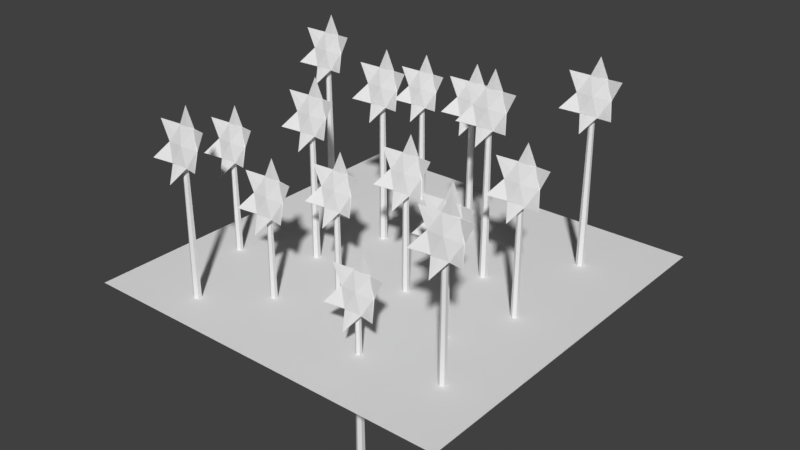 # Source: starflower_lowpoly_1.blend  (saved by Blender 2.78.0; exported with 4.5.12 LTS)
import bpy
from mathutils import Matrix  # noqa: F401  (used for matrix-valued properties, if any)

bpy.ops.wm.read_factory_settings(use_empty=True)
scene = bpy.context.scene
scene.name = 'Scene'

# ---- collections
col_collection_1 = bpy.data.collections.new('Collection 1'); scene.collection.children.link(col_collection_1)
col_collection_2 = bpy.data.collections.new('Collection 2'); scene.collection.children.link(col_collection_2)

# ---- world
world_world = bpy.data.worlds.new('World'); scene.world = world_world
world_world.color = (0.05088, 0.05088, 0.05088)
world_world.use_sun_shadow = False
world_world.sun_shadow_jitter_overblur = 0.0
world_world.cycles.sampling_method = 'MANUAL'

# ---- meshes
me_plane = bpy.data.meshes.new('Plane')
me_plane.from_pydata([(-3.333, -3.333, 0.0), (3.333, -3.333, 0.0), (-3.333, 3.333, 0.0), (3.333, 3.333, 0.0)], [], [(0, 1, 3, 2)])
_uv = me_plane.uv_layers.new(name='UVMap')
_uv.uv.foreach_set('vector', [2.146e-07, 1.0, 0.0, 2.146e-07, 1.0, 0.0, 1.0, 1.0])
me_plane.use_remesh_preserve_volume = False
me_plane.use_remesh_preserve_attributes = False
me_plane.use_mirror_vertex_groups = False
me_plane.update()
me_circle_026 = bpy.data.meshes.new('Circle.026')
me_circle_026.from_pydata([(6.739e-08, 3.935, -0.5823), (-3.408, 1.968, -0.5823), (4.114e-07, -3.935, -0.5823), (3.408, -1.968, -0.5823), (-3.408, -1.968, -0.5823), (3.408, 1.968, -0.5823), (1.406e-07, 2.4, 154.1), (-2.078, 1.2, 154.1), (-2.078, -1.2, 154.1), (3.504e-07, -2.4, 154.1), (2.078, -1.2, 154.1), (2.078, 1.2, 154.1), (-0.03498, 1.673, 159.6), (16.48, -0.5025, 160.3), (9.17, 4.385, 175.8), (-7.27, 4.389, 175.8), (-16.4, -0.4948, 160.3), (-9.086, -5.383, 144.8), (7.354, -5.386, 144.8), (11.7, -1.047, 160.4), (6.495, 2.435, 171.5), (-5.216, 2.438, 171.5), (-11.72, -1.041, 160.5), (-6.509, -4.523, 149.4), (5.202, -4.526, 149.4), (-0.111, -2.52, 161.2), (9.431, 5.051, 176.1), (16.95, 0.02417, 160.1), (-7.479, 5.055, 176.1), (-16.87, 0.03208, 160.1), (-9.347, -4.995, 144.2), (7.563, -4.999, 144.2), (9.1, 0.6939, 166.0), (12.83, 1.941, 168.0), (0.6399, 4.581, 170.8), (0.95, 5.441, 175.4), (0.8619, 5.195, 194.2), (0.6399, 2.436, 171.5), (0.95, 4.387, 175.8), (9.17, 5.439, 175.4), (16.48, 0.5511, 159.9), (-7.27, 5.443, 175.5), (-16.4, 0.5588, 160.0), (-9.086, -4.329, 144.5), (7.354, -4.333, 144.4), (6.495, 4.58, 170.8), (11.7, 1.098, 159.8), (-5.216, 4.582, 170.8), (-11.72, 1.103, 159.8), (-6.509, -2.379, 148.7), (5.202, -2.381, 148.7), (-0.03498, 1.673, 159.6), (25.39, 0.1437, 178.2), (12.83, 2.995, 167.7), (9.1, 2.839, 165.3), (-11.83, 1.947, 168.0), (-8.467, 0.698, 166.0), (-25.54, 0.1556, 178.2), (-11.83, 3.001, 167.7), (-8.467, 2.843, 165.3), (-12.74, -2.939, 152.5), (-9.114, -2.782, 154.9), (-27.42, -9.936, 146.2), (-12.74, -1.885, 152.2), (-9.114, -0.6376, 154.3), (11.92, -2.945, 152.5), (8.453, -2.786, 154.9), (23.52, -9.948, 146.2), (11.92, -1.891, 152.2), (8.453, -0.6418, 154.3), (-0.8661, -5.385, 144.8), (-0.6538, -4.525, 149.4), (-2.889, -14.99, 130.2), (-0.8661, -4.331, 144.5), (-0.6538, -2.38, 148.7)], [], [(0, 5, 11, 6), (3, 2, 9, 10), (4, 1, 7, 8), (5, 3, 10, 11), (2, 4, 8, 9), (1, 0, 6, 7), (11, 10, 12), (9, 8, 12), (7, 6, 12), (6, 11, 12), (10, 9, 12), (8, 7, 12), (70, 71, 23, 17), (55, 56, 21, 15), (33, 32, 19, 13), (65, 66, 24, 18), (60, 61, 22, 16), (38, 37, 20, 14), (20, 25, 19, 32), (19, 25, 24, 66), (23, 25, 22, 61), (21, 25, 20, 37), (24, 25, 23, 71), (22, 25, 21, 56), (14, 33, 52, 26), (39, 53, 54, 45), (15, 21, 37, 38), (28, 36, 35, 41), (15, 38, 36, 28), (41, 35, 34, 47), (57, 28, 41, 58), (72, 30, 43, 73), (36, 26, 39, 35), (62, 29, 42, 63), (67, 31, 44, 68), (52, 27, 40, 53), (70, 17, 30, 72), (55, 15, 28, 57), (33, 13, 27, 52), (65, 18, 31, 67), (60, 16, 29, 62), (38, 14, 26, 36), (73, 43, 49, 74), (58, 41, 47, 59), (53, 40, 46, 54), (68, 44, 50, 69), (63, 42, 48, 64), (35, 39, 45, 34), (45, 54, 46, 51), (46, 69, 50, 51), (49, 64, 48, 51), (47, 34, 45, 51), (50, 74, 49, 51), (48, 59, 47, 51), (26, 52, 53, 39), (14, 20, 32, 33), (42, 58, 59, 48), (16, 55, 57, 29), (29, 57, 58, 42), (16, 22, 56, 55), (43, 63, 64, 49), (17, 60, 62, 30), (30, 62, 63, 43), (17, 23, 61, 60), (40, 68, 69, 46), (13, 65, 67, 27), (27, 67, 68, 40), (13, 19, 66, 65), (44, 73, 74, 50), (18, 70, 72, 31), (31, 72, 73, 44), (18, 24, 71, 70)])
me_circle_026.use_remesh_preserve_volume = False
me_circle_026.use_remesh_preserve_attributes = False
me_circle_026.use_mirror_vertex_groups = False
me_circle_026.update()
me_circle_025 = bpy.data.meshes.new('Circle.025')
me_circle_025.from_pydata([(6.739e-08, 3.935, -0.5823), (-3.408, 1.968, -0.5823), (4.114e-07, -3.935, -0.5823), (3.408, -1.968, -0.5823), (-3.408, -1.968, -0.5823), (3.408, 1.968, -0.5823), (1.406e-07, 2.4, 154.1), (-2.078, 1.2, 154.1), (-2.078, -1.2, 154.1), (3.504e-07, -2.4, 154.1), (2.078, -1.2, 154.1), (2.078, 1.2, 154.1), (-0.03498, 1.673, 159.6), (16.48, -0.5025, 160.3), (9.17, 4.385, 175.8), (-7.27, 4.389, 175.8), (-16.4, -0.4948, 160.3), (-9.086, -5.383, 144.8), (7.354, -5.386, 144.8), (11.7, -1.047, 160.4), (6.495, 2.435, 171.5), (-5.216, 2.438, 171.5), (-11.72, -1.041, 160.5), (-6.509, -4.523, 149.4), (5.202, -4.526, 149.4), (-0.111, -2.52, 161.2), (9.431, 5.051, 176.1), (16.95, 0.02417, 160.1), (-7.479, 5.055, 176.1), (-16.87, 0.03208, 160.1), (-9.347, -4.995, 144.2), (7.563, -4.999, 144.2), (9.1, 0.6939, 166.0), (12.83, 1.941, 168.0), (0.6399, 4.581, 170.8), (0.95, 5.441, 175.4), (0.8619, 5.195, 194.2), (0.6399, 2.436, 171.5), (0.95, 4.387, 175.8), (9.17, 5.439, 175.4), (16.48, 0.5511, 159.9), (-7.27, 5.443, 175.5), (-16.4, 0.5588, 160.0), (-9.086, -4.329, 144.5), (7.354, -4.333, 144.4), (6.495, 4.58, 170.8), (11.7, 1.098, 159.8), (-5.216, 4.582, 170.8), (-11.72, 1.103, 159.8), (-6.509, -2.379, 148.7), (5.202, -2.381, 148.7), (-0.03498, 1.673, 159.6), (25.39, 0.1437, 178.2), (12.83, 2.995, 167.7), (9.1, 2.839, 165.3), (-11.83, 1.947, 168.0), (-8.467, 0.698, 166.0), (-25.54, 0.1556, 178.2), (-11.83, 3.001, 167.7), (-8.467, 2.843, 165.3), (-12.74, -2.939, 152.5), (-9.114, -2.782, 154.9), (-27.42, -9.936, 146.2), (-12.74, -1.885, 152.2), (-9.114, -0.6376, 154.3), (11.92, -2.945, 152.5), (8.453, -2.786, 154.9), (23.52, -9.948, 146.2), (11.92, -1.891, 152.2), (8.453, -0.6418, 154.3), (-0.8661, -5.385, 144.8), (-0.6538, -4.525, 149.4), (-2.889, -14.99, 130.2), (-0.8661, -4.331, 144.5), (-0.6538, -2.38, 148.7)], [], [(0, 5, 11, 6), (3, 2, 9, 10), (4, 1, 7, 8), (5, 3, 10, 11), (2, 4, 8, 9), (1, 0, 6, 7), (11, 10, 12), (9, 8, 12), (7, 6, 12), (6, 11, 12), (10, 9, 12), (8, 7, 12), (70, 71, 23, 17), (55, 56, 21, 15), (33, 32, 19, 13), (65, 66, 24, 18), (60, 61, 22, 16), (38, 37, 20, 14), (20, 25, 19, 32), (19, 25, 24, 66), (23, 25, 22, 61), (21, 25, 20, 37), (24, 25, 23, 71), (22, 25, 21, 56), (14, 33, 52, 26), (39, 53, 54, 45), (15, 21, 37, 38), (28, 36, 35, 41), (15, 38, 36, 28), (41, 35, 34, 47), (57, 28, 41, 58), (72, 30, 43, 73), (36, 26, 39, 35), (62, 29, 42, 63), (67, 31, 44, 68), (52, 27, 40, 53), (70, 17, 30, 72), (55, 15, 28, 57), (33, 13, 27, 52), (65, 18, 31, 67), (60, 16, 29, 62), (38, 14, 26, 36), (73, 43, 49, 74), (58, 41, 47, 59), (53, 40, 46, 54), (68, 44, 50, 69), (63, 42, 48, 64), (35, 39, 45, 34), (45, 54, 46, 51), (46, 69, 50, 51), (49, 64, 48, 51), (47, 34, 45, 51), (50, 74, 49, 51), (48, 59, 47, 51), (26, 52, 53, 39), (14, 20, 32, 33), (42, 58, 59, 48), (16, 55, 57, 29), (29, 57, 58, 42), (16, 22, 56, 55), (43, 63, 64, 49), (17, 60, 62, 30), (30, 62, 63, 43), (17, 23, 61, 60), (40, 68, 69, 46), (13, 65, 67, 27), (27, 67, 68, 40), (13, 19, 66, 65), (44, 73, 74, 50), (18, 70, 72, 31), (31, 72, 73, 44), (18, 24, 71, 70)])
me_circle_025.use_remesh_preserve_volume = False
me_circle_025.use_remesh_preserve_attributes = False
me_circle_025.use_mirror_vertex_groups = False
me_circle_025.update()
me_circle_024 = bpy.data.meshes.new('Circle.024')
me_circle_024.from_pydata([(6.739e-08, 3.935, -0.5823), (-3.408, 1.968, -0.5823), (4.114e-07, -3.935, -0.5823), (3.408, -1.968, -0.5823), (-3.408, -1.968, -0.5823), (3.408, 1.968, -0.5823), (1.406e-07, 2.4, 154.1), (-2.078, 1.2, 154.1), (-2.078, -1.2, 154.1), (3.504e-07, -2.4, 154.1), (2.078, -1.2, 154.1), (2.078, 1.2, 154.1), (-0.03498, 1.673, 159.6), (16.48, -0.5025, 160.3), (9.17, 4.385, 175.8), (-7.27, 4.389, 175.8), (-16.4, -0.4948, 160.3), (-9.086, -5.383, 144.8), (7.354, -5.386, 144.8), (11.7, -1.047, 160.4), (6.495, 2.435, 171.5), (-5.216, 2.438, 171.5), (-11.72, -1.041, 160.5), (-6.509, -4.523, 149.4), (5.202, -4.526, 149.4), (-0.111, -2.52, 161.2), (9.431, 5.051, 176.1), (16.95, 0.02417, 160.1), (-7.479, 5.055, 176.1), (-16.87, 0.03208, 160.1), (-9.347, -4.995, 144.2), (7.563, -4.999, 144.2), (9.1, 0.6939, 166.0), (12.83, 1.941, 168.0), (0.6399, 4.581, 170.8), (0.95, 5.441, 175.4), (0.8619, 5.195, 194.2), (0.6399, 2.436, 171.5), (0.95, 4.387, 175.8), (9.17, 5.439, 175.4), (16.48, 0.5511, 159.9), (-7.27, 5.443, 175.5), (-16.4, 0.5588, 160.0), (-9.086, -4.329, 144.5), (7.354, -4.333, 144.4), (6.495, 4.58, 170.8), (11.7, 1.098, 159.8), (-5.216, 4.582, 170.8), (-11.72, 1.103, 159.8), (-6.509, -2.379, 148.7), (5.202, -2.381, 148.7), (-0.03498, 1.673, 159.6), (25.39, 0.1437, 178.2), (12.83, 2.995, 167.7), (9.1, 2.839, 165.3), (-11.83, 1.947, 168.0), (-8.467, 0.698, 166.0), (-25.54, 0.1556, 178.2), (-11.83, 3.001, 167.7), (-8.467, 2.843, 165.3), (-12.74, -2.939, 152.5), (-9.114, -2.782, 154.9), (-27.42, -9.936, 146.2), (-12.74, -1.885, 152.2), (-9.114, -0.6376, 154.3), (11.92, -2.945, 152.5), (8.453, -2.786, 154.9), (23.52, -9.948, 146.2), (11.92, -1.891, 152.2), (8.453, -0.6418, 154.3), (-0.8661, -5.385, 144.8), (-0.6538, -4.525, 149.4), (-2.889, -14.99, 130.2), (-0.8661, -4.331, 144.5), (-0.6538, -2.38, 148.7)], [], [(0, 5, 11, 6), (3, 2, 9, 10), (4, 1, 7, 8), (5, 3, 10, 11), (2, 4, 8, 9), (1, 0, 6, 7), (11, 10, 12), (9, 8, 12), (7, 6, 12), (6, 11, 12), (10, 9, 12), (8, 7, 12), (70, 71, 23, 17), (55, 56, 21, 15), (33, 32, 19, 13), (65, 66, 24, 18), (60, 61, 22, 16), (38, 37, 20, 14), (20, 25, 19, 32), (19, 25, 24, 66), (23, 25, 22, 61), (21, 25, 20, 37), (24, 25, 23, 71), (22, 25, 21, 56), (14, 33, 52, 26), (39, 53, 54, 45), (15, 21, 37, 38), (28, 36, 35, 41), (15, 38, 36, 28), (41, 35, 34, 47), (57, 28, 41, 58), (72, 30, 43, 73), (36, 26, 39, 35), (62, 29, 42, 63), (67, 31, 44, 68), (52, 27, 40, 53), (70, 17, 30, 72), (55, 15, 28, 57), (33, 13, 27, 52), (65, 18, 31, 67), (60, 16, 29, 62), (38, 14, 26, 36), (73, 43, 49, 74), (58, 41, 47, 59), (53, 40, 46, 54), (68, 44, 50, 69), (63, 42, 48, 64), (35, 39, 45, 34), (45, 54, 46, 51), (46, 69, 50, 51), (49, 64, 48, 51), (47, 34, 45, 51), (50, 74, 49, 51), (48, 59, 47, 51), (26, 52, 53, 39), (14, 20, 32, 33), (42, 58, 59, 48), (16, 55, 57, 29), (29, 57, 58, 42), (16, 22, 56, 55), (43, 63, 64, 49), (17, 60, 62, 30), (30, 62, 63, 43), (17, 23, 61, 60), (40, 68, 69, 46), (13, 65, 67, 27), (27, 67, 68, 40), (13, 19, 66, 65), (44, 73, 74, 50), (18, 70, 72, 31), (31, 72, 73, 44), (18, 24, 71, 70)])
me_circle_024.use_remesh_preserve_volume = False
me_circle_024.use_remesh_preserve_attributes = False
me_circle_024.use_mirror_vertex_groups = False
me_circle_024.update()
me_circle_023 = bpy.data.meshes.new('Circle.023')
me_circle_023.from_pydata([(6.739e-08, 3.935, -0.5823), (-3.408, 1.968, -0.5823), (4.114e-07, -3.935, -0.5823), (3.408, -1.968, -0.5823), (-3.408, -1.968, -0.5823), (3.408, 1.968, -0.5823), (1.406e-07, 2.4, 154.1), (-2.078, 1.2, 154.1), (-2.078, -1.2, 154.1), (3.504e-07, -2.4, 154.1), (2.078, -1.2, 154.1), (2.078, 1.2, 154.1), (-0.03498, 1.673, 159.6), (16.48, -0.5025, 160.3), (9.17, 4.385, 175.8), (-7.27, 4.389, 175.8), (-16.4, -0.4948, 160.3), (-9.086, -5.383, 144.8), (7.354, -5.386, 144.8), (11.7, -1.047, 160.4), (6.495, 2.435, 171.5), (-5.216, 2.438, 171.5), (-11.72, -1.041, 160.5), (-6.509, -4.523, 149.4), (5.202, -4.526, 149.4), (-0.111, -2.52, 161.2), (9.431, 5.051, 176.1), (16.95, 0.02417, 160.1), (-7.479, 5.055, 176.1), (-16.87, 0.03208, 160.1), (-9.347, -4.995, 144.2), (7.563, -4.999, 144.2), (9.1, 0.6939, 166.0), (12.83, 1.941, 168.0), (0.6399, 4.581, 170.8), (0.95, 5.441, 175.4), (0.8619, 5.195, 194.2), (0.6399, 2.436, 171.5), (0.95, 4.387, 175.8), (9.17, 5.439, 175.4), (16.48, 0.5511, 159.9), (-7.27, 5.443, 175.5), (-16.4, 0.5588, 160.0), (-9.086, -4.329, 144.5), (7.354, -4.333, 144.4), (6.495, 4.58, 170.8), (11.7, 1.098, 159.8), (-5.216, 4.582, 170.8), (-11.72, 1.103, 159.8), (-6.509, -2.379, 148.7), (5.202, -2.381, 148.7), (-0.03498, 1.673, 159.6), (25.39, 0.1437, 178.2), (12.83, 2.995, 167.7), (9.1, 2.839, 165.3), (-11.83, 1.947, 168.0), (-8.467, 0.698, 166.0), (-25.54, 0.1556, 178.2), (-11.83, 3.001, 167.7), (-8.467, 2.843, 165.3), (-12.74, -2.939, 152.5), (-9.114, -2.782, 154.9), (-27.42, -9.936, 146.2), (-12.74, -1.885, 152.2), (-9.114, -0.6376, 154.3), (11.92, -2.945, 152.5), (8.453, -2.786, 154.9), (23.52, -9.948, 146.2), (11.92, -1.891, 152.2), (8.453, -0.6418, 154.3), (-0.8661, -5.385, 144.8), (-0.6538, -4.525, 149.4), (-2.889, -14.99, 130.2), (-0.8661, -4.331, 144.5), (-0.6538, -2.38, 148.7)], [], [(0, 5, 11, 6), (3, 2, 9, 10), (4, 1, 7, 8), (5, 3, 10, 11), (2, 4, 8, 9), (1, 0, 6, 7), (11, 10, 12), (9, 8, 12), (7, 6, 12), (6, 11, 12), (10, 9, 12), (8, 7, 12), (70, 71, 23, 17), (55, 56, 21, 15), (33, 32, 19, 13), (65, 66, 24, 18), (60, 61, 22, 16), (38, 37, 20, 14), (20, 25, 19, 32), (19, 25, 24, 66), (23, 25, 22, 61), (21, 25, 20, 37), (24, 25, 23, 71), (22, 25, 21, 56), (14, 33, 52, 26), (39, 53, 54, 45), (15, 21, 37, 38), (28, 36, 35, 41), (15, 38, 36, 28), (41, 35, 34, 47), (57, 28, 41, 58), (72, 30, 43, 73), (36, 26, 39, 35), (62, 29, 42, 63), (67, 31, 44, 68), (52, 27, 40, 53), (70, 17, 30, 72), (55, 15, 28, 57), (33, 13, 27, 52), (65, 18, 31, 67), (60, 16, 29, 62), (38, 14, 26, 36), (73, 43, 49, 74), (58, 41, 47, 59), (53, 40, 46, 54), (68, 44, 50, 69), (63, 42, 48, 64), (35, 39, 45, 34), (45, 54, 46, 51), (46, 69, 50, 51), (49, 64, 48, 51), (47, 34, 45, 51), (50, 74, 49, 51), (48, 59, 47, 51), (26, 52, 53, 39), (14, 20, 32, 33), (42, 58, 59, 48), (16, 55, 57, 29), (29, 57, 58, 42), (16, 22, 56, 55), (43, 63, 64, 49), (17, 60, 62, 30), (30, 62, 63, 43), (17, 23, 61, 60), (40, 68, 69, 46), (13, 65, 67, 27), (27, 67, 68, 40), (13, 19, 66, 65), (44, 73, 74, 50), (18, 70, 72, 31), (31, 72, 73, 44), (18, 24, 71, 70)])
me_circle_023.use_remesh_preserve_volume = False
me_circle_023.use_remesh_preserve_attributes = False
me_circle_023.use_mirror_vertex_groups = False
me_circle_023.update()
me_circle_022 = bpy.data.meshes.new('Circle.022')
me_circle_022.from_pydata([(6.739e-08, 3.935, -0.5823), (-3.408, 1.968, -0.5823), (4.114e-07, -3.935, -0.5823), (3.408, -1.968, -0.5823), (-3.408, -1.968, -0.5823), (3.408, 1.968, -0.5823), (1.406e-07, 2.4, 154.1), (-2.078, 1.2, 154.1), (-2.078, -1.2, 154.1), (3.504e-07, -2.4, 154.1), (2.078, -1.2, 154.1), (2.078, 1.2, 154.1), (-0.03498, 1.673, 159.6), (16.48, -0.5025, 160.3), (9.17, 4.385, 175.8), (-7.27, 4.389, 175.8), (-16.4, -0.4948, 160.3), (-9.086, -5.383, 144.8), (7.354, -5.386, 144.8), (11.7, -1.047, 160.4), (6.495, 2.435, 171.5), (-5.216, 2.438, 171.5), (-11.72, -1.041, 160.5), (-6.509, -4.523, 149.4), (5.202, -4.526, 149.4), (-0.111, -2.52, 161.2), (9.431, 5.051, 176.1), (16.95, 0.02417, 160.1), (-7.479, 5.055, 176.1), (-16.87, 0.03208, 160.1), (-9.347, -4.995, 144.2), (7.563, -4.999, 144.2), (9.1, 0.6939, 166.0), (12.83, 1.941, 168.0), (0.6399, 4.581, 170.8), (0.95, 5.441, 175.4), (0.8619, 5.195, 194.2), (0.6399, 2.436, 171.5), (0.95, 4.387, 175.8), (9.17, 5.439, 175.4), (16.48, 0.5511, 159.9), (-7.27, 5.443, 175.5), (-16.4, 0.5588, 160.0), (-9.086, -4.329, 144.5), (7.354, -4.333, 144.4), (6.495, 4.58, 170.8), (11.7, 1.098, 159.8), (-5.216, 4.582, 170.8), (-11.72, 1.103, 159.8), (-6.509, -2.379, 148.7), (5.202, -2.381, 148.7), (-0.03498, 1.673, 159.6), (25.39, 0.1437, 178.2), (12.83, 2.995, 167.7), (9.1, 2.839, 165.3), (-11.83, 1.947, 168.0), (-8.467, 0.698, 166.0), (-25.54, 0.1556, 178.2), (-11.83, 3.001, 167.7), (-8.467, 2.843, 165.3), (-12.74, -2.939, 152.5), (-9.114, -2.782, 154.9), (-27.42, -9.936, 146.2), (-12.74, -1.885, 152.2), (-9.114, -0.6376, 154.3), (11.92, -2.945, 152.5), (8.453, -2.786, 154.9), (23.52, -9.948, 146.2), (11.92, -1.891, 152.2), (8.453, -0.6418, 154.3), (-0.8661, -5.385, 144.8), (-0.6538, -4.525, 149.4), (-2.889, -14.99, 130.2), (-0.8661, -4.331, 144.5), (-0.6538, -2.38, 148.7)], [], [(0, 5, 11, 6), (3, 2, 9, 10), (4, 1, 7, 8), (5, 3, 10, 11), (2, 4, 8, 9), (1, 0, 6, 7), (11, 10, 12), (9, 8, 12), (7, 6, 12), (6, 11, 12), (10, 9, 12), (8, 7, 12), (70, 71, 23, 17), (55, 56, 21, 15), (33, 32, 19, 13), (65, 66, 24, 18), (60, 61, 22, 16), (38, 37, 20, 14), (20, 25, 19, 32), (19, 25, 24, 66), (23, 25, 22, 61), (21, 25, 20, 37), (24, 25, 23, 71), (22, 25, 21, 56), (14, 33, 52, 26), (39, 53, 54, 45), (15, 21, 37, 38), (28, 36, 35, 41), (15, 38, 36, 28), (41, 35, 34, 47), (57, 28, 41, 58), (72, 30, 43, 73), (36, 26, 39, 35), (62, 29, 42, 63), (67, 31, 44, 68), (52, 27, 40, 53), (70, 17, 30, 72), (55, 15, 28, 57), (33, 13, 27, 52), (65, 18, 31, 67), (60, 16, 29, 62), (38, 14, 26, 36), (73, 43, 49, 74), (58, 41, 47, 59), (53, 40, 46, 54), (68, 44, 50, 69), (63, 42, 48, 64), (35, 39, 45, 34), (45, 54, 46, 51), (46, 69, 50, 51), (49, 64, 48, 51), (47, 34, 45, 51), (50, 74, 49, 51), (48, 59, 47, 51), (26, 52, 53, 39), (14, 20, 32, 33), (42, 58, 59, 48), (16, 55, 57, 29), (29, 57, 58, 42), (16, 22, 56, 55), (43, 63, 64, 49), (17, 60, 62, 30), (30, 62, 63, 43), (17, 23, 61, 60), (40, 68, 69, 46), (13, 65, 67, 27), (27, 67, 68, 40), (13, 19, 66, 65), (44, 73, 74, 50), (18, 70, 72, 31), (31, 72, 73, 44), (18, 24, 71, 70)])
me_circle_022.use_remesh_preserve_volume = False
me_circle_022.use_remesh_preserve_attributes = False
me_circle_022.use_mirror_vertex_groups = False
me_circle_022.update()
me_circle_021 = bpy.data.meshes.new('Circle.021')
me_circle_021.from_pydata([(6.739e-08, 3.935, -0.5823), (-3.408, 1.968, -0.5823), (4.114e-07, -3.935, -0.5823), (3.408, -1.968, -0.5823), (-3.408, -1.968, -0.5823), (3.408, 1.968, -0.5823), (1.406e-07, 2.4, 154.1), (-2.078, 1.2, 154.1), (-2.078, -1.2, 154.1), (3.504e-07, -2.4, 154.1), (2.078, -1.2, 154.1), (2.078, 1.2, 154.1), (-0.03498, 1.673, 159.6), (16.48, -0.5025, 160.3), (9.17, 4.385, 175.8), (-7.27, 4.389, 175.8), (-16.4, -0.4948, 160.3), (-9.086, -5.383, 144.8), (7.354, -5.386, 144.8), (11.7, -1.047, 160.4), (6.495, 2.435, 171.5), (-5.216, 2.438, 171.5), (-11.72, -1.041, 160.5), (-6.509, -4.523, 149.4), (5.202, -4.526, 149.4), (-0.111, -2.52, 161.2), (9.431, 5.051, 176.1), (16.95, 0.02417, 160.1), (-7.479, 5.055, 176.1), (-16.87, 0.03208, 160.1), (-9.347, -4.995, 144.2), (7.563, -4.999, 144.2), (9.1, 0.6939, 166.0), (12.83, 1.941, 168.0), (0.6399, 4.581, 170.8), (0.95, 5.441, 175.4), (0.8619, 5.195, 194.2), (0.6399, 2.436, 171.5), (0.95, 4.387, 175.8), (9.17, 5.439, 175.4), (16.48, 0.5511, 159.9), (-7.27, 5.443, 175.5), (-16.4, 0.5588, 160.0), (-9.086, -4.329, 144.5), (7.354, -4.333, 144.4), (6.495, 4.58, 170.8), (11.7, 1.098, 159.8), (-5.216, 4.582, 170.8), (-11.72, 1.103, 159.8), (-6.509, -2.379, 148.7), (5.202, -2.381, 148.7), (-0.03498, 1.673, 159.6), (25.39, 0.1437, 178.2), (12.83, 2.995, 167.7), (9.1, 2.839, 165.3), (-11.83, 1.947, 168.0), (-8.467, 0.698, 166.0), (-25.54, 0.1556, 178.2), (-11.83, 3.001, 167.7), (-8.467, 2.843, 165.3), (-12.74, -2.939, 152.5), (-9.114, -2.782, 154.9), (-27.42, -9.936, 146.2), (-12.74, -1.885, 152.2), (-9.114, -0.6376, 154.3), (11.92, -2.945, 152.5), (8.453, -2.786, 154.9), (23.52, -9.948, 146.2), (11.92, -1.891, 152.2), (8.453, -0.6418, 154.3), (-0.8661, -5.385, 144.8), (-0.6538, -4.525, 149.4), (-2.889, -14.99, 130.2), (-0.8661, -4.331, 144.5), (-0.6538, -2.38, 148.7)], [], [(0, 5, 11, 6), (3, 2, 9, 10), (4, 1, 7, 8), (5, 3, 10, 11), (2, 4, 8, 9), (1, 0, 6, 7), (11, 10, 12), (9, 8, 12), (7, 6, 12), (6, 11, 12), (10, 9, 12), (8, 7, 12), (70, 71, 23, 17), (55, 56, 21, 15), (33, 32, 19, 13), (65, 66, 24, 18), (60, 61, 22, 16), (38, 37, 20, 14), (20, 25, 19, 32), (19, 25, 24, 66), (23, 25, 22, 61), (21, 25, 20, 37), (24, 25, 23, 71), (22, 25, 21, 56), (14, 33, 52, 26), (39, 53, 54, 45), (15, 21, 37, 38), (28, 36, 35, 41), (15, 38, 36, 28), (41, 35, 34, 47), (57, 28, 41, 58), (72, 30, 43, 73), (36, 26, 39, 35), (62, 29, 42, 63), (67, 31, 44, 68), (52, 27, 40, 53), (70, 17, 30, 72), (55, 15, 28, 57), (33, 13, 27, 52), (65, 18, 31, 67), (60, 16, 29, 62), (38, 14, 26, 36), (73, 43, 49, 74), (58, 41, 47, 59), (53, 40, 46, 54), (68, 44, 50, 69), (63, 42, 48, 64), (35, 39, 45, 34), (45, 54, 46, 51), (46, 69, 50, 51), (49, 64, 48, 51), (47, 34, 45, 51), (50, 74, 49, 51), (48, 59, 47, 51), (26, 52, 53, 39), (14, 20, 32, 33), (42, 58, 59, 48), (16, 55, 57, 29), (29, 57, 58, 42), (16, 22, 56, 55), (43, 63, 64, 49), (17, 60, 62, 30), (30, 62, 63, 43), (17, 23, 61, 60), (40, 68, 69, 46), (13, 65, 67, 27), (27, 67, 68, 40), (13, 19, 66, 65), (44, 73, 74, 50), (18, 70, 72, 31), (31, 72, 73, 44), (18, 24, 71, 70)])
me_circle_021.use_remesh_preserve_volume = False
me_circle_021.use_remesh_preserve_attributes = False
me_circle_021.use_mirror_vertex_groups = False
me_circle_021.update()
me_circle_020 = bpy.data.meshes.new('Circle.020')
me_circle_020.from_pydata([(6.739e-08, 3.935, -0.5823), (-3.408, 1.968, -0.5823), (4.114e-07, -3.935, -0.5823), (3.408, -1.968, -0.5823), (-3.408, -1.968, -0.5823), (3.408, 1.968, -0.5823), (1.406e-07, 2.4, 154.1), (-2.078, 1.2, 154.1), (-2.078, -1.2, 154.1), (3.504e-07, -2.4, 154.1), (2.078, -1.2, 154.1), (2.078, 1.2, 154.1), (-0.03498, 1.673, 159.6), (16.48, -0.5025, 160.3), (9.17, 4.385, 175.8), (-7.27, 4.389, 175.8), (-16.4, -0.4948, 160.3), (-9.086, -5.383, 144.8), (7.354, -5.386, 144.8), (11.7, -1.047, 160.4), (6.495, 2.435, 171.5), (-5.216, 2.438, 171.5), (-11.72, -1.041, 160.5), (-6.509, -4.523, 149.4), (5.202, -4.526, 149.4), (-0.111, -2.52, 161.2), (9.431, 5.051, 176.1), (16.95, 0.02417, 160.1), (-7.479, 5.055, 176.1), (-16.87, 0.03208, 160.1), (-9.347, -4.995, 144.2), (7.563, -4.999, 144.2), (9.1, 0.6939, 166.0), (12.83, 1.941, 168.0), (0.6399, 4.581, 170.8), (0.95, 5.441, 175.4), (0.8619, 5.195, 194.2), (0.6399, 2.436, 171.5), (0.95, 4.387, 175.8), (9.17, 5.439, 175.4), (16.48, 0.5511, 159.9), (-7.27, 5.443, 175.5), (-16.4, 0.5588, 160.0), (-9.086, -4.329, 144.5), (7.354, -4.333, 144.4), (6.495, 4.58, 170.8), (11.7, 1.098, 159.8), (-5.216, 4.582, 170.8), (-11.72, 1.103, 159.8), (-6.509, -2.379, 148.7), (5.202, -2.381, 148.7), (-0.03498, 1.673, 159.6), (25.39, 0.1437, 178.2), (12.83, 2.995, 167.7), (9.1, 2.839, 165.3), (-11.83, 1.947, 168.0), (-8.467, 0.698, 166.0), (-25.54, 0.1556, 178.2), (-11.83, 3.001, 167.7), (-8.467, 2.843, 165.3), (-12.74, -2.939, 152.5), (-9.114, -2.782, 154.9), (-27.42, -9.936, 146.2), (-12.74, -1.885, 152.2), (-9.114, -0.6376, 154.3), (11.92, -2.945, 152.5), (8.453, -2.786, 154.9), (23.52, -9.948, 146.2), (11.92, -1.891, 152.2), (8.453, -0.6418, 154.3), (-0.8661, -5.385, 144.8), (-0.6538, -4.525, 149.4), (-2.889, -14.99, 130.2), (-0.8661, -4.331, 144.5), (-0.6538, -2.38, 148.7)], [], [(0, 5, 11, 6), (3, 2, 9, 10), (4, 1, 7, 8), (5, 3, 10, 11), (2, 4, 8, 9), (1, 0, 6, 7), (11, 10, 12), (9, 8, 12), (7, 6, 12), (6, 11, 12), (10, 9, 12), (8, 7, 12), (70, 71, 23, 17), (55, 56, 21, 15), (33, 32, 19, 13), (65, 66, 24, 18), (60, 61, 22, 16), (38, 37, 20, 14), (20, 25, 19, 32), (19, 25, 24, 66), (23, 25, 22, 61), (21, 25, 20, 37), (24, 25, 23, 71), (22, 25, 21, 56), (14, 33, 52, 26), (39, 53, 54, 45), (15, 21, 37, 38), (28, 36, 35, 41), (15, 38, 36, 28), (41, 35, 34, 47), (57, 28, 41, 58), (72, 30, 43, 73), (36, 26, 39, 35), (62, 29, 42, 63), (67, 31, 44, 68), (52, 27, 40, 53), (70, 17, 30, 72), (55, 15, 28, 57), (33, 13, 27, 52), (65, 18, 31, 67), (60, 16, 29, 62), (38, 14, 26, 36), (73, 43, 49, 74), (58, 41, 47, 59), (53, 40, 46, 54), (68, 44, 50, 69), (63, 42, 48, 64), (35, 39, 45, 34), (45, 54, 46, 51), (46, 69, 50, 51), (49, 64, 48, 51), (47, 34, 45, 51), (50, 74, 49, 51), (48, 59, 47, 51), (26, 52, 53, 39), (14, 20, 32, 33), (42, 58, 59, 48), (16, 55, 57, 29), (29, 57, 58, 42), (16, 22, 56, 55), (43, 63, 64, 49), (17, 60, 62, 30), (30, 62, 63, 43), (17, 23, 61, 60), (40, 68, 69, 46), (13, 65, 67, 27), (27, 67, 68, 40), (13, 19, 66, 65), (44, 73, 74, 50), (18, 70, 72, 31), (31, 72, 73, 44), (18, 24, 71, 70)])
me_circle_020.use_remesh_preserve_volume = False
me_circle_020.use_remesh_preserve_attributes = False
me_circle_020.use_mirror_vertex_groups = False
me_circle_020.update()
me_circle_019 = bpy.data.meshes.new('Circle.019')
me_circle_019.from_pydata([(6.739e-08, 3.935, -0.5823), (-3.408, 1.968, -0.5823), (4.114e-07, -3.935, -0.5823), (3.408, -1.968, -0.5823), (-3.408, -1.968, -0.5823), (3.408, 1.968, -0.5823), (1.406e-07, 2.4, 154.1), (-2.078, 1.2, 154.1), (-2.078, -1.2, 154.1), (3.504e-07, -2.4, 154.1), (2.078, -1.2, 154.1), (2.078, 1.2, 154.1), (-0.03498, 1.673, 159.6), (16.48, -0.5025, 160.3), (9.17, 4.385, 175.8), (-7.27, 4.389, 175.8), (-16.4, -0.4948, 160.3), (-9.086, -5.383, 144.8), (7.354, -5.386, 144.8), (11.7, -1.047, 160.4), (6.495, 2.435, 171.5), (-5.216, 2.438, 171.5), (-11.72, -1.041, 160.5), (-6.509, -4.523, 149.4), (5.202, -4.526, 149.4), (-0.111, -2.52, 161.2), (9.431, 5.051, 176.1), (16.95, 0.02417, 160.1), (-7.479, 5.055, 176.1), (-16.87, 0.03208, 160.1), (-9.347, -4.995, 144.2), (7.563, -4.999, 144.2), (9.1, 0.6939, 166.0), (12.83, 1.941, 168.0), (0.6399, 4.581, 170.8), (0.95, 5.441, 175.4), (0.8619, 5.195, 194.2), (0.6399, 2.436, 171.5), (0.95, 4.387, 175.8), (9.17, 5.439, 175.4), (16.48, 0.5511, 159.9), (-7.27, 5.443, 175.5), (-16.4, 0.5588, 160.0), (-9.086, -4.329, 144.5), (7.354, -4.333, 144.4), (6.495, 4.58, 170.8), (11.7, 1.098, 159.8), (-5.216, 4.582, 170.8), (-11.72, 1.103, 159.8), (-6.509, -2.379, 148.7), (5.202, -2.381, 148.7), (-0.03498, 1.673, 159.6), (25.39, 0.1437, 178.2), (12.83, 2.995, 167.7), (9.1, 2.839, 165.3), (-11.83, 1.947, 168.0), (-8.467, 0.698, 166.0), (-25.54, 0.1556, 178.2), (-11.83, 3.001, 167.7), (-8.467, 2.843, 165.3), (-12.74, -2.939, 152.5), (-9.114, -2.782, 154.9), (-27.42, -9.936, 146.2), (-12.74, -1.885, 152.2), (-9.114, -0.6376, 154.3), (11.92, -2.945, 152.5), (8.453, -2.786, 154.9), (23.52, -9.948, 146.2), (11.92, -1.891, 152.2), (8.453, -0.6418, 154.3), (-0.8661, -5.385, 144.8), (-0.6538, -4.525, 149.4), (-2.889, -14.99, 130.2), (-0.8661, -4.331, 144.5), (-0.6538, -2.38, 148.7)], [], [(0, 5, 11, 6), (3, 2, 9, 10), (4, 1, 7, 8), (5, 3, 10, 11), (2, 4, 8, 9), (1, 0, 6, 7), (11, 10, 12), (9, 8, 12), (7, 6, 12), (6, 11, 12), (10, 9, 12), (8, 7, 12), (70, 71, 23, 17), (55, 56, 21, 15), (33, 32, 19, 13), (65, 66, 24, 18), (60, 61, 22, 16), (38, 37, 20, 14), (20, 25, 19, 32), (19, 25, 24, 66), (23, 25, 22, 61), (21, 25, 20, 37), (24, 25, 23, 71), (22, 25, 21, 56), (14, 33, 52, 26), (39, 53, 54, 45), (15, 21, 37, 38), (28, 36, 35, 41), (15, 38, 36, 28), (41, 35, 34, 47), (57, 28, 41, 58), (72, 30, 43, 73), (36, 26, 39, 35), (62, 29, 42, 63), (67, 31, 44, 68), (52, 27, 40, 53), (70, 17, 30, 72), (55, 15, 28, 57), (33, 13, 27, 52), (65, 18, 31, 67), (60, 16, 29, 62), (38, 14, 26, 36), (73, 43, 49, 74), (58, 41, 47, 59), (53, 40, 46, 54), (68, 44, 50, 69), (63, 42, 48, 64), (35, 39, 45, 34), (45, 54, 46, 51), (46, 69, 50, 51), (49, 64, 48, 51), (47, 34, 45, 51), (50, 74, 49, 51), (48, 59, 47, 51), (26, 52, 53, 39), (14, 20, 32, 33), (42, 58, 59, 48), (16, 55, 57, 29), (29, 57, 58, 42), (16, 22, 56, 55), (43, 63, 64, 49), (17, 60, 62, 30), (30, 62, 63, 43), (17, 23, 61, 60), (40, 68, 69, 46), (13, 65, 67, 27), (27, 67, 68, 40), (13, 19, 66, 65), (44, 73, 74, 50), (18, 70, 72, 31), (31, 72, 73, 44), (18, 24, 71, 70)])
me_circle_019.use_remesh_preserve_volume = False
me_circle_019.use_remesh_preserve_attributes = False
me_circle_019.use_mirror_vertex_groups = False
me_circle_019.update()
me_circle_018 = bpy.data.meshes.new('Circle.018')
me_circle_018.from_pydata([(6.739e-08, 3.935, -0.5823), (-3.408, 1.968, -0.5823), (4.114e-07, -3.935, -0.5823), (3.408, -1.968, -0.5823), (-3.408, -1.968, -0.5823), (3.408, 1.968, -0.5823), (1.406e-07, 2.4, 154.1), (-2.078, 1.2, 154.1), (-2.078, -1.2, 154.1), (3.504e-07, -2.4, 154.1), (2.078, -1.2, 154.1), (2.078, 1.2, 154.1), (-0.03498, 1.673, 159.6), (16.48, -0.5025, 160.3), (9.17, 4.385, 175.8), (-7.27, 4.389, 175.8), (-16.4, -0.4948, 160.3), (-9.086, -5.383, 144.8), (7.354, -5.386, 144.8), (11.7, -1.047, 160.4), (6.495, 2.435, 171.5), (-5.216, 2.438, 171.5), (-11.72, -1.041, 160.5), (-6.509, -4.523, 149.4), (5.202, -4.526, 149.4), (-0.111, -2.52, 161.2), (9.431, 5.051, 176.1), (16.95, 0.02417, 160.1), (-7.479, 5.055, 176.1), (-16.87, 0.03208, 160.1), (-9.347, -4.995, 144.2), (7.563, -4.999, 144.2), (9.1, 0.6939, 166.0), (12.83, 1.941, 168.0), (0.6399, 4.581, 170.8), (0.95, 5.441, 175.4), (0.8619, 5.195, 194.2), (0.6399, 2.436, 171.5), (0.95, 4.387, 175.8), (9.17, 5.439, 175.4), (16.48, 0.5511, 159.9), (-7.27, 5.443, 175.5), (-16.4, 0.5588, 160.0), (-9.086, -4.329, 144.5), (7.354, -4.333, 144.4), (6.495, 4.58, 170.8), (11.7, 1.098, 159.8), (-5.216, 4.582, 170.8), (-11.72, 1.103, 159.8), (-6.509, -2.379, 148.7), (5.202, -2.381, 148.7), (-0.03498, 1.673, 159.6), (25.39, 0.1437, 178.2), (12.83, 2.995, 167.7), (9.1, 2.839, 165.3), (-11.83, 1.947, 168.0), (-8.467, 0.698, 166.0), (-25.54, 0.1556, 178.2), (-11.83, 3.001, 167.7), (-8.467, 2.843, 165.3), (-12.74, -2.939, 152.5), (-9.114, -2.782, 154.9), (-27.42, -9.936, 146.2), (-12.74, -1.885, 152.2), (-9.114, -0.6376, 154.3), (11.92, -2.945, 152.5), (8.453, -2.786, 154.9), (23.52, -9.948, 146.2), (11.92, -1.891, 152.2), (8.453, -0.6418, 154.3), (-0.8661, -5.385, 144.8), (-0.6538, -4.525, 149.4), (-2.889, -14.99, 130.2), (-0.8661, -4.331, 144.5), (-0.6538, -2.38, 148.7)], [], [(0, 5, 11, 6), (3, 2, 9, 10), (4, 1, 7, 8), (5, 3, 10, 11), (2, 4, 8, 9), (1, 0, 6, 7), (11, 10, 12), (9, 8, 12), (7, 6, 12), (6, 11, 12), (10, 9, 12), (8, 7, 12), (70, 71, 23, 17), (55, 56, 21, 15), (33, 32, 19, 13), (65, 66, 24, 18), (60, 61, 22, 16), (38, 37, 20, 14), (20, 25, 19, 32), (19, 25, 24, 66), (23, 25, 22, 61), (21, 25, 20, 37), (24, 25, 23, 71), (22, 25, 21, 56), (14, 33, 52, 26), (39, 53, 54, 45), (15, 21, 37, 38), (28, 36, 35, 41), (15, 38, 36, 28), (41, 35, 34, 47), (57, 28, 41, 58), (72, 30, 43, 73), (36, 26, 39, 35), (62, 29, 42, 63), (67, 31, 44, 68), (52, 27, 40, 53), (70, 17, 30, 72), (55, 15, 28, 57), (33, 13, 27, 52), (65, 18, 31, 67), (60, 16, 29, 62), (38, 14, 26, 36), (73, 43, 49, 74), (58, 41, 47, 59), (53, 40, 46, 54), (68, 44, 50, 69), (63, 42, 48, 64), (35, 39, 45, 34), (45, 54, 46, 51), (46, 69, 50, 51), (49, 64, 48, 51), (47, 34, 45, 51), (50, 74, 49, 51), (48, 59, 47, 51), (26, 52, 53, 39), (14, 20, 32, 33), (42, 58, 59, 48), (16, 55, 57, 29), (29, 57, 58, 42), (16, 22, 56, 55), (43, 63, 64, 49), (17, 60, 62, 30), (30, 62, 63, 43), (17, 23, 61, 60), (40, 68, 69, 46), (13, 65, 67, 27), (27, 67, 68, 40), (13, 19, 66, 65), (44, 73, 74, 50), (18, 70, 72, 31), (31, 72, 73, 44), (18, 24, 71, 70)])
me_circle_018.use_remesh_preserve_volume = False
me_circle_018.use_remesh_preserve_attributes = False
me_circle_018.use_mirror_vertex_groups = False
me_circle_018.update()
me_circle_017 = bpy.data.meshes.new('Circle.017')
me_circle_017.from_pydata([(6.739e-08, 3.935, -0.5823), (-3.408, 1.968, -0.5823), (4.114e-07, -3.935, -0.5823), (3.408, -1.968, -0.5823), (-3.408, -1.968, -0.5823), (3.408, 1.968, -0.5823), (1.406e-07, 2.4, 154.1), (-2.078, 1.2, 154.1), (-2.078, -1.2, 154.1), (3.504e-07, -2.4, 154.1), (2.078, -1.2, 154.1), (2.078, 1.2, 154.1), (-0.03498, 1.673, 159.6), (16.48, -0.5025, 160.3), (9.17, 4.385, 175.8), (-7.27, 4.389, 175.8), (-16.4, -0.4948, 160.3), (-9.086, -5.383, 144.8), (7.354, -5.386, 144.8), (11.7, -1.047, 160.4), (6.495, 2.435, 171.5), (-5.216, 2.438, 171.5), (-11.72, -1.041, 160.5), (-6.509, -4.523, 149.4), (5.202, -4.526, 149.4), (-0.111, -2.52, 161.2), (9.431, 5.051, 176.1), (16.95, 0.02417, 160.1), (-7.479, 5.055, 176.1), (-16.87, 0.03208, 160.1), (-9.347, -4.995, 144.2), (7.563, -4.999, 144.2), (9.1, 0.6939, 166.0), (12.83, 1.941, 168.0), (0.6399, 4.581, 170.8), (0.95, 5.441, 175.4), (0.8619, 5.195, 194.2), (0.6399, 2.436, 171.5), (0.95, 4.387, 175.8), (9.17, 5.439, 175.4), (16.48, 0.5511, 159.9), (-7.27, 5.443, 175.5), (-16.4, 0.5588, 160.0), (-9.086, -4.329, 144.5), (7.354, -4.333, 144.4), (6.495, 4.58, 170.8), (11.7, 1.098, 159.8), (-5.216, 4.582, 170.8), (-11.72, 1.103, 159.8), (-6.509, -2.379, 148.7), (5.202, -2.381, 148.7), (-0.03498, 1.673, 159.6), (25.39, 0.1437, 178.2), (12.83, 2.995, 167.7), (9.1, 2.839, 165.3), (-11.83, 1.947, 168.0), (-8.467, 0.698, 166.0), (-25.54, 0.1556, 178.2), (-11.83, 3.001, 167.7), (-8.467, 2.843, 165.3), (-12.74, -2.939, 152.5), (-9.114, -2.782, 154.9), (-27.42, -9.936, 146.2), (-12.74, -1.885, 152.2), (-9.114, -0.6376, 154.3), (11.92, -2.945, 152.5), (8.453, -2.786, 154.9), (23.52, -9.948, 146.2), (11.92, -1.891, 152.2), (8.453, -0.6418, 154.3), (-0.8661, -5.385, 144.8), (-0.6538, -4.525, 149.4), (-2.889, -14.99, 130.2), (-0.8661, -4.331, 144.5), (-0.6538, -2.38, 148.7)], [], [(0, 5, 11, 6), (3, 2, 9, 10), (4, 1, 7, 8), (5, 3, 10, 11), (2, 4, 8, 9), (1, 0, 6, 7), (11, 10, 12), (9, 8, 12), (7, 6, 12), (6, 11, 12), (10, 9, 12), (8, 7, 12), (70, 71, 23, 17), (55, 56, 21, 15), (33, 32, 19, 13), (65, 66, 24, 18), (60, 61, 22, 16), (38, 37, 20, 14), (20, 25, 19, 32), (19, 25, 24, 66), (23, 25, 22, 61), (21, 25, 20, 37), (24, 25, 23, 71), (22, 25, 21, 56), (14, 33, 52, 26), (39, 53, 54, 45), (15, 21, 37, 38), (28, 36, 35, 41), (15, 38, 36, 28), (41, 35, 34, 47), (57, 28, 41, 58), (72, 30, 43, 73), (36, 26, 39, 35), (62, 29, 42, 63), (67, 31, 44, 68), (52, 27, 40, 53), (70, 17, 30, 72), (55, 15, 28, 57), (33, 13, 27, 52), (65, 18, 31, 67), (60, 16, 29, 62), (38, 14, 26, 36), (73, 43, 49, 74), (58, 41, 47, 59), (53, 40, 46, 54), (68, 44, 50, 69), (63, 42, 48, 64), (35, 39, 45, 34), (45, 54, 46, 51), (46, 69, 50, 51), (49, 64, 48, 51), (47, 34, 45, 51), (50, 74, 49, 51), (48, 59, 47, 51), (26, 52, 53, 39), (14, 20, 32, 33), (42, 58, 59, 48), (16, 55, 57, 29), (29, 57, 58, 42), (16, 22, 56, 55), (43, 63, 64, 49), (17, 60, 62, 30), (30, 62, 63, 43), (17, 23, 61, 60), (40, 68, 69, 46), (13, 65, 67, 27), (27, 67, 68, 40), (13, 19, 66, 65), (44, 73, 74, 50), (18, 70, 72, 31), (31, 72, 73, 44), (18, 24, 71, 70)])
me_circle_017.use_remesh_preserve_volume = False
me_circle_017.use_remesh_preserve_attributes = False
me_circle_017.use_mirror_vertex_groups = False
me_circle_017.update()
me_circle_016 = bpy.data.meshes.new('Circle.016')
me_circle_016.from_pydata([(6.739e-08, 3.935, -0.5823), (-3.408, 1.968, -0.5823), (4.114e-07, -3.935, -0.5823), (3.408, -1.968, -0.5823), (-3.408, -1.968, -0.5823), (3.408, 1.968, -0.5823), (1.406e-07, 2.4, 154.1), (-2.078, 1.2, 154.1), (-2.078, -1.2, 154.1), (3.504e-07, -2.4, 154.1), (2.078, -1.2, 154.1), (2.078, 1.2, 154.1), (-0.03498, 1.673, 159.6), (16.48, -0.5025, 160.3), (9.17, 4.385, 175.8), (-7.27, 4.389, 175.8), (-16.4, -0.4948, 160.3), (-9.086, -5.383, 144.8), (7.354, -5.386, 144.8), (11.7, -1.047, 160.4), (6.495, 2.435, 171.5), (-5.216, 2.438, 171.5), (-11.72, -1.041, 160.5), (-6.509, -4.523, 149.4), (5.202, -4.526, 149.4), (-0.111, -2.52, 161.2), (9.431, 5.051, 176.1), (16.95, 0.02417, 160.1), (-7.479, 5.055, 176.1), (-16.87, 0.03208, 160.1), (-9.347, -4.995, 144.2), (7.563, -4.999, 144.2), (9.1, 0.6939, 166.0), (12.83, 1.941, 168.0), (0.6399, 4.581, 170.8), (0.95, 5.441, 175.4), (0.8619, 5.195, 194.2), (0.6399, 2.436, 171.5), (0.95, 4.387, 175.8), (9.17, 5.439, 175.4), (16.48, 0.5511, 159.9), (-7.27, 5.443, 175.5), (-16.4, 0.5588, 160.0), (-9.086, -4.329, 144.5), (7.354, -4.333, 144.4), (6.495, 4.58, 170.8), (11.7, 1.098, 159.8), (-5.216, 4.582, 170.8), (-11.72, 1.103, 159.8), (-6.509, -2.379, 148.7), (5.202, -2.381, 148.7), (-0.03498, 1.673, 159.6), (25.39, 0.1437, 178.2), (12.83, 2.995, 167.7), (9.1, 2.839, 165.3), (-11.83, 1.947, 168.0), (-8.467, 0.698, 166.0), (-25.54, 0.1556, 178.2), (-11.83, 3.001, 167.7), (-8.467, 2.843, 165.3), (-12.74, -2.939, 152.5), (-9.114, -2.782, 154.9), (-27.42, -9.936, 146.2), (-12.74, -1.885, 152.2), (-9.114, -0.6376, 154.3), (11.92, -2.945, 152.5), (8.453, -2.786, 154.9), (23.52, -9.948, 146.2), (11.92, -1.891, 152.2), (8.453, -0.6418, 154.3), (-0.8661, -5.385, 144.8), (-0.6538, -4.525, 149.4), (-2.889, -14.99, 130.2), (-0.8661, -4.331, 144.5), (-0.6538, -2.38, 148.7)], [], [(0, 5, 11, 6), (3, 2, 9, 10), (4, 1, 7, 8), (5, 3, 10, 11), (2, 4, 8, 9), (1, 0, 6, 7), (11, 10, 12), (9, 8, 12), (7, 6, 12), (6, 11, 12), (10, 9, 12), (8, 7, 12), (70, 71, 23, 17), (55, 56, 21, 15), (33, 32, 19, 13), (65, 66, 24, 18), (60, 61, 22, 16), (38, 37, 20, 14), (20, 25, 19, 32), (19, 25, 24, 66), (23, 25, 22, 61), (21, 25, 20, 37), (24, 25, 23, 71), (22, 25, 21, 56), (14, 33, 52, 26), (39, 53, 54, 45), (15, 21, 37, 38), (28, 36, 35, 41), (15, 38, 36, 28), (41, 35, 34, 47), (57, 28, 41, 58), (72, 30, 43, 73), (36, 26, 39, 35), (62, 29, 42, 63), (67, 31, 44, 68), (52, 27, 40, 53), (70, 17, 30, 72), (55, 15, 28, 57), (33, 13, 27, 52), (65, 18, 31, 67), (60, 16, 29, 62), (38, 14, 26, 36), (73, 43, 49, 74), (58, 41, 47, 59), (53, 40, 46, 54), (68, 44, 50, 69), (63, 42, 48, 64), (35, 39, 45, 34), (45, 54, 46, 51), (46, 69, 50, 51), (49, 64, 48, 51), (47, 34, 45, 51), (50, 74, 49, 51), (48, 59, 47, 51), (26, 52, 53, 39), (14, 20, 32, 33), (42, 58, 59, 48), (16, 55, 57, 29), (29, 57, 58, 42), (16, 22, 56, 55), (43, 63, 64, 49), (17, 60, 62, 30), (30, 62, 63, 43), (17, 23, 61, 60), (40, 68, 69, 46), (13, 65, 67, 27), (27, 67, 68, 40), (13, 19, 66, 65), (44, 73, 74, 50), (18, 70, 72, 31), (31, 72, 73, 44), (18, 24, 71, 70)])
me_circle_016.use_remesh_preserve_volume = False
me_circle_016.use_remesh_preserve_attributes = False
me_circle_016.use_mirror_vertex_groups = False
me_circle_016.update()
me_circle_015 = bpy.data.meshes.new('Circle.015')
me_circle_015.from_pydata([(6.739e-08, 3.935, -0.5823), (-3.408, 1.968, -0.5823), (4.114e-07, -3.935, -0.5823), (3.408, -1.968, -0.5823), (-3.408, -1.968, -0.5823), (3.408, 1.968, -0.5823), (1.406e-07, 2.4, 154.1), (-2.078, 1.2, 154.1), (-2.078, -1.2, 154.1), (3.504e-07, -2.4, 154.1), (2.078, -1.2, 154.1), (2.078, 1.2, 154.1), (-0.03498, 1.673, 159.6), (16.48, -0.5025, 160.3), (9.17, 4.385, 175.8), (-7.27, 4.389, 175.8), (-16.4, -0.4948, 160.3), (-9.086, -5.383, 144.8), (7.354, -5.386, 144.8), (11.7, -1.047, 160.4), (6.495, 2.435, 171.5), (-5.216, 2.438, 171.5), (-11.72, -1.041, 160.5), (-6.509, -4.523, 149.4), (5.202, -4.526, 149.4), (-0.111, -2.52, 161.2), (9.431, 5.051, 176.1), (16.95, 0.02417, 160.1), (-7.479, 5.055, 176.1), (-16.87, 0.03208, 160.1), (-9.347, -4.995, 144.2), (7.563, -4.999, 144.2), (9.1, 0.6939, 166.0), (12.83, 1.941, 168.0), (0.6399, 4.581, 170.8), (0.95, 5.441, 175.4), (0.8619, 5.195, 194.2), (0.6399, 2.436, 171.5), (0.95, 4.387, 175.8), (9.17, 5.439, 175.4), (16.48, 0.5511, 159.9), (-7.27, 5.443, 175.5), (-16.4, 0.5588, 160.0), (-9.086, -4.329, 144.5), (7.354, -4.333, 144.4), (6.495, 4.58, 170.8), (11.7, 1.098, 159.8), (-5.216, 4.582, 170.8), (-11.72, 1.103, 159.8), (-6.509, -2.379, 148.7), (5.202, -2.381, 148.7), (-0.03498, 1.673, 159.6), (25.39, 0.1437, 178.2), (12.83, 2.995, 167.7), (9.1, 2.839, 165.3), (-11.83, 1.947, 168.0), (-8.467, 0.698, 166.0), (-25.54, 0.1556, 178.2), (-11.83, 3.001, 167.7), (-8.467, 2.843, 165.3), (-12.74, -2.939, 152.5), (-9.114, -2.782, 154.9), (-27.42, -9.936, 146.2), (-12.74, -1.885, 152.2), (-9.114, -0.6376, 154.3), (11.92, -2.945, 152.5), (8.453, -2.786, 154.9), (23.52, -9.948, 146.2), (11.92, -1.891, 152.2), (8.453, -0.6418, 154.3), (-0.8661, -5.385, 144.8), (-0.6538, -4.525, 149.4), (-2.889, -14.99, 130.2), (-0.8661, -4.331, 144.5), (-0.6538, -2.38, 148.7)], [], [(0, 5, 11, 6), (3, 2, 9, 10), (4, 1, 7, 8), (5, 3, 10, 11), (2, 4, 8, 9), (1, 0, 6, 7), (11, 10, 12), (9, 8, 12), (7, 6, 12), (6, 11, 12), (10, 9, 12), (8, 7, 12), (70, 71, 23, 17), (55, 56, 21, 15), (33, 32, 19, 13), (65, 66, 24, 18), (60, 61, 22, 16), (38, 37, 20, 14), (20, 25, 19, 32), (19, 25, 24, 66), (23, 25, 22, 61), (21, 25, 20, 37), (24, 25, 23, 71), (22, 25, 21, 56), (14, 33, 52, 26), (39, 53, 54, 45), (15, 21, 37, 38), (28, 36, 35, 41), (15, 38, 36, 28), (41, 35, 34, 47), (57, 28, 41, 58), (72, 30, 43, 73), (36, 26, 39, 35), (62, 29, 42, 63), (67, 31, 44, 68), (52, 27, 40, 53), (70, 17, 30, 72), (55, 15, 28, 57), (33, 13, 27, 52), (65, 18, 31, 67), (60, 16, 29, 62), (38, 14, 26, 36), (73, 43, 49, 74), (58, 41, 47, 59), (53, 40, 46, 54), (68, 44, 50, 69), (63, 42, 48, 64), (35, 39, 45, 34), (45, 54, 46, 51), (46, 69, 50, 51), (49, 64, 48, 51), (47, 34, 45, 51), (50, 74, 49, 51), (48, 59, 47, 51), (26, 52, 53, 39), (14, 20, 32, 33), (42, 58, 59, 48), (16, 55, 57, 29), (29, 57, 58, 42), (16, 22, 56, 55), (43, 63, 64, 49), (17, 60, 62, 30), (30, 62, 63, 43), (17, 23, 61, 60), (40, 68, 69, 46), (13, 65, 67, 27), (27, 67, 68, 40), (13, 19, 66, 65), (44, 73, 74, 50), (18, 70, 72, 31), (31, 72, 73, 44), (18, 24, 71, 70)])
me_circle_015.use_remesh_preserve_volume = False
me_circle_015.use_remesh_preserve_attributes = False
me_circle_015.use_mirror_vertex_groups = False
me_circle_015.update()
me_circle_014 = bpy.data.meshes.new('Circle.014')
me_circle_014.from_pydata([(6.739e-08, 3.935, -0.5823), (-3.408, 1.968, -0.5823), (4.114e-07, -3.935, -0.5823), (3.408, -1.968, -0.5823), (-3.408, -1.968, -0.5823), (3.408, 1.968, -0.5823), (1.406e-07, 2.4, 154.1), (-2.078, 1.2, 154.1), (-2.078, -1.2, 154.1), (3.504e-07, -2.4, 154.1), (2.078, -1.2, 154.1), (2.078, 1.2, 154.1), (-0.03498, 1.673, 159.6), (16.48, -0.5025, 160.3), (9.17, 4.385, 175.8), (-7.27, 4.389, 175.8), (-16.4, -0.4948, 160.3), (-9.086, -5.383, 144.8), (7.354, -5.386, 144.8), (11.7, -1.047, 160.4), (6.495, 2.435, 171.5), (-5.216, 2.438, 171.5), (-11.72, -1.041, 160.5), (-6.509, -4.523, 149.4), (5.202, -4.526, 149.4), (-0.111, -2.52, 161.2), (9.431, 5.051, 176.1), (16.95, 0.02417, 160.1), (-7.479, 5.055, 176.1), (-16.87, 0.03208, 160.1), (-9.347, -4.995, 144.2), (7.563, -4.999, 144.2), (9.1, 0.6939, 166.0), (12.83, 1.941, 168.0), (0.6399, 4.581, 170.8), (0.95, 5.441, 175.4), (0.8619, 5.195, 194.2), (0.6399, 2.436, 171.5), (0.95, 4.387, 175.8), (9.17, 5.439, 175.4), (16.48, 0.5511, 159.9), (-7.27, 5.443, 175.5), (-16.4, 0.5588, 160.0), (-9.086, -4.329, 144.5), (7.354, -4.333, 144.4), (6.495, 4.58, 170.8), (11.7, 1.098, 159.8), (-5.216, 4.582, 170.8), (-11.72, 1.103, 159.8), (-6.509, -2.379, 148.7), (5.202, -2.381, 148.7), (-0.03498, 1.673, 159.6), (25.39, 0.1437, 178.2), (12.83, 2.995, 167.7), (9.1, 2.839, 165.3), (-11.83, 1.947, 168.0), (-8.467, 0.698, 166.0), (-25.54, 0.1556, 178.2), (-11.83, 3.001, 167.7), (-8.467, 2.843, 165.3), (-12.74, -2.939, 152.5), (-9.114, -2.782, 154.9), (-27.42, -9.936, 146.2), (-12.74, -1.885, 152.2), (-9.114, -0.6376, 154.3), (11.92, -2.945, 152.5), (8.453, -2.786, 154.9), (23.52, -9.948, 146.2), (11.92, -1.891, 152.2), (8.453, -0.6418, 154.3), (-0.8661, -5.385, 144.8), (-0.6538, -4.525, 149.4), (-2.889, -14.99, 130.2), (-0.8661, -4.331, 144.5), (-0.6538, -2.38, 148.7)], [], [(0, 5, 11, 6), (3, 2, 9, 10), (4, 1, 7, 8), (5, 3, 10, 11), (2, 4, 8, 9), (1, 0, 6, 7), (11, 10, 12), (9, 8, 12), (7, 6, 12), (6, 11, 12), (10, 9, 12), (8, 7, 12), (70, 71, 23, 17), (55, 56, 21, 15), (33, 32, 19, 13), (65, 66, 24, 18), (60, 61, 22, 16), (38, 37, 20, 14), (20, 25, 19, 32), (19, 25, 24, 66), (23, 25, 22, 61), (21, 25, 20, 37), (24, 25, 23, 71), (22, 25, 21, 56), (14, 33, 52, 26), (39, 53, 54, 45), (15, 21, 37, 38), (28, 36, 35, 41), (15, 38, 36, 28), (41, 35, 34, 47), (57, 28, 41, 58), (72, 30, 43, 73), (36, 26, 39, 35), (62, 29, 42, 63), (67, 31, 44, 68), (52, 27, 40, 53), (70, 17, 30, 72), (55, 15, 28, 57), (33, 13, 27, 52), (65, 18, 31, 67), (60, 16, 29, 62), (38, 14, 26, 36), (73, 43, 49, 74), (58, 41, 47, 59), (53, 40, 46, 54), (68, 44, 50, 69), (63, 42, 48, 64), (35, 39, 45, 34), (45, 54, 46, 51), (46, 69, 50, 51), (49, 64, 48, 51), (47, 34, 45, 51), (50, 74, 49, 51), (48, 59, 47, 51), (26, 52, 53, 39), (14, 20, 32, 33), (42, 58, 59, 48), (16, 55, 57, 29), (29, 57, 58, 42), (16, 22, 56, 55), (43, 63, 64, 49), (17, 60, 62, 30), (30, 62, 63, 43), (17, 23, 61, 60), (40, 68, 69, 46), (13, 65, 67, 27), (27, 67, 68, 40), (13, 19, 66, 65), (44, 73, 74, 50), (18, 70, 72, 31), (31, 72, 73, 44), (18, 24, 71, 70)])
me_circle_014.use_remesh_preserve_volume = False
me_circle_014.use_remesh_preserve_attributes = False
me_circle_014.use_mirror_vertex_groups = False
me_circle_014.update()
me_circle_013 = bpy.data.meshes.new('Circle.013')
me_circle_013.from_pydata([(6.739e-08, 3.935, -0.5823), (-3.408, 1.968, -0.5823), (4.114e-07, -3.935, -0.5823), (3.408, -1.968, -0.5823), (-3.408, -1.968, -0.5823), (3.408, 1.968, -0.5823), (1.406e-07, 2.4, 154.1), (-2.078, 1.2, 154.1), (-2.078, -1.2, 154.1), (3.504e-07, -2.4, 154.1), (2.078, -1.2, 154.1), (2.078, 1.2, 154.1), (-0.03498, 1.673, 159.6), (16.48, -0.5025, 160.3), (9.17, 4.385, 175.8), (-7.27, 4.389, 175.8), (-16.4, -0.4948, 160.3), (-9.086, -5.383, 144.8), (7.354, -5.386, 144.8), (11.7, -1.047, 160.4), (6.495, 2.435, 171.5), (-5.216, 2.438, 171.5), (-11.72, -1.041, 160.5), (-6.509, -4.523, 149.4), (5.202, -4.526, 149.4), (-0.111, -2.52, 161.2), (9.431, 5.051, 176.1), (16.95, 0.02417, 160.1), (-7.479, 5.055, 176.1), (-16.87, 0.03208, 160.1), (-9.347, -4.995, 144.2), (7.563, -4.999, 144.2), (9.1, 0.6939, 166.0), (12.83, 1.941, 168.0), (0.6399, 4.581, 170.8), (0.95, 5.441, 175.4), (0.8619, 5.195, 194.2), (0.6399, 2.436, 171.5), (0.95, 4.387, 175.8), (9.17, 5.439, 175.4), (16.48, 0.5511, 159.9), (-7.27, 5.443, 175.5), (-16.4, 0.5588, 160.0), (-9.086, -4.329, 144.5), (7.354, -4.333, 144.4), (6.495, 4.58, 170.8), (11.7, 1.098, 159.8), (-5.216, 4.582, 170.8), (-11.72, 1.103, 159.8), (-6.509, -2.379, 148.7), (5.202, -2.381, 148.7), (-0.03498, 1.673, 159.6), (25.39, 0.1437, 178.2), (12.83, 2.995, 167.7), (9.1, 2.839, 165.3), (-11.83, 1.947, 168.0), (-8.467, 0.698, 166.0), (-25.54, 0.1556, 178.2), (-11.83, 3.001, 167.7), (-8.467, 2.843, 165.3), (-12.74, -2.939, 152.5), (-9.114, -2.782, 154.9), (-27.42, -9.936, 146.2), (-12.74, -1.885, 152.2), (-9.114, -0.6376, 154.3), (11.92, -2.945, 152.5), (8.453, -2.786, 154.9), (23.52, -9.948, 146.2), (11.92, -1.891, 152.2), (8.453, -0.6418, 154.3), (-0.8661, -5.385, 144.8), (-0.6538, -4.525, 149.4), (-2.889, -14.99, 130.2), (-0.8661, -4.331, 144.5), (-0.6538, -2.38, 148.7)], [], [(0, 5, 11, 6), (3, 2, 9, 10), (4, 1, 7, 8), (5, 3, 10, 11), (2, 4, 8, 9), (1, 0, 6, 7), (11, 10, 12), (9, 8, 12), (7, 6, 12), (6, 11, 12), (10, 9, 12), (8, 7, 12), (70, 71, 23, 17), (55, 56, 21, 15), (33, 32, 19, 13), (65, 66, 24, 18), (60, 61, 22, 16), (38, 37, 20, 14), (20, 25, 19, 32), (19, 25, 24, 66), (23, 25, 22, 61), (21, 25, 20, 37), (24, 25, 23, 71), (22, 25, 21, 56), (14, 33, 52, 26), (39, 53, 54, 45), (15, 21, 37, 38), (28, 36, 35, 41), (15, 38, 36, 28), (41, 35, 34, 47), (57, 28, 41, 58), (72, 30, 43, 73), (36, 26, 39, 35), (62, 29, 42, 63), (67, 31, 44, 68), (52, 27, 40, 53), (70, 17, 30, 72), (55, 15, 28, 57), (33, 13, 27, 52), (65, 18, 31, 67), (60, 16, 29, 62), (38, 14, 26, 36), (73, 43, 49, 74), (58, 41, 47, 59), (53, 40, 46, 54), (68, 44, 50, 69), (63, 42, 48, 64), (35, 39, 45, 34), (45, 54, 46, 51), (46, 69, 50, 51), (49, 64, 48, 51), (47, 34, 45, 51), (50, 74, 49, 51), (48, 59, 47, 51), (26, 52, 53, 39), (14, 20, 32, 33), (42, 58, 59, 48), (16, 55, 57, 29), (29, 57, 58, 42), (16, 22, 56, 55), (43, 63, 64, 49), (17, 60, 62, 30), (30, 62, 63, 43), (17, 23, 61, 60), (40, 68, 69, 46), (13, 65, 67, 27), (27, 67, 68, 40), (13, 19, 66, 65), (44, 73, 74, 50), (18, 70, 72, 31), (31, 72, 73, 44), (18, 24, 71, 70)])
me_circle_013.use_remesh_preserve_volume = False
me_circle_013.use_remesh_preserve_attributes = False
me_circle_013.use_mirror_vertex_groups = False
me_circle_013.update()
me_circle_012 = bpy.data.meshes.new('Circle.012')
me_circle_012.from_pydata([(6.739e-08, 3.935, -0.5823), (-3.408, 1.968, -0.5823), (4.114e-07, -3.935, -0.5823), (3.408, -1.968, -0.5823), (-3.408, -1.968, -0.5823), (3.408, 1.968, -0.5823), (1.406e-07, 2.4, 154.1), (-2.078, 1.2, 154.1), (-2.078, -1.2, 154.1), (3.504e-07, -2.4, 154.1), (2.078, -1.2, 154.1), (2.078, 1.2, 154.1), (-0.03498, 1.673, 159.6), (16.48, -0.5025, 160.3), (9.17, 4.385, 175.8), (-7.27, 4.389, 175.8), (-16.4, -0.4948, 160.3), (-9.086, -5.383, 144.8), (7.354, -5.386, 144.8), (11.7, -1.047, 160.4), (6.495, 2.435, 171.5), (-5.216, 2.438, 171.5), (-11.72, -1.041, 160.5), (-6.509, -4.523, 149.4), (5.202, -4.526, 149.4), (-0.111, -2.52, 161.2), (9.431, 5.051, 176.1), (16.95, 0.02417, 160.1), (-7.479, 5.055, 176.1), (-16.87, 0.03208, 160.1), (-9.347, -4.995, 144.2), (7.563, -4.999, 144.2), (9.1, 0.6939, 166.0), (12.83, 1.941, 168.0), (0.6399, 4.581, 170.8), (0.95, 5.441, 175.4), (0.8619, 5.195, 194.2), (0.6399, 2.436, 171.5), (0.95, 4.387, 175.8), (9.17, 5.439, 175.4), (16.48, 0.5511, 159.9), (-7.27, 5.443, 175.5), (-16.4, 0.5588, 160.0), (-9.086, -4.329, 144.5), (7.354, -4.333, 144.4), (6.495, 4.58, 170.8), (11.7, 1.098, 159.8), (-5.216, 4.582, 170.8), (-11.72, 1.103, 159.8), (-6.509, -2.379, 148.7), (5.202, -2.381, 148.7), (-0.03498, 1.673, 159.6), (25.39, 0.1437, 178.2), (12.83, 2.995, 167.7), (9.1, 2.839, 165.3), (-11.83, 1.947, 168.0), (-8.467, 0.698, 166.0), (-25.54, 0.1556, 178.2), (-11.83, 3.001, 167.7), (-8.467, 2.843, 165.3), (-12.74, -2.939, 152.5), (-9.114, -2.782, 154.9), (-27.42, -9.936, 146.2), (-12.74, -1.885, 152.2), (-9.114, -0.6376, 154.3), (11.92, -2.945, 152.5), (8.453, -2.786, 154.9), (23.52, -9.948, 146.2), (11.92, -1.891, 152.2), (8.453, -0.6418, 154.3), (-0.8661, -5.385, 144.8), (-0.6538, -4.525, 149.4), (-2.889, -14.99, 130.2), (-0.8661, -4.331, 144.5), (-0.6538, -2.38, 148.7)], [], [(0, 5, 11, 6), (3, 2, 9, 10), (4, 1, 7, 8), (5, 3, 10, 11), (2, 4, 8, 9), (1, 0, 6, 7), (11, 10, 12), (9, 8, 12), (7, 6, 12), (6, 11, 12), (10, 9, 12), (8, 7, 12), (70, 71, 23, 17), (55, 56, 21, 15), (33, 32, 19, 13), (65, 66, 24, 18), (60, 61, 22, 16), (38, 37, 20, 14), (20, 25, 19, 32), (19, 25, 24, 66), (23, 25, 22, 61), (21, 25, 20, 37), (24, 25, 23, 71), (22, 25, 21, 56), (14, 33, 52, 26), (39, 53, 54, 45), (15, 21, 37, 38), (28, 36, 35, 41), (15, 38, 36, 28), (41, 35, 34, 47), (57, 28, 41, 58), (72, 30, 43, 73), (36, 26, 39, 35), (62, 29, 42, 63), (67, 31, 44, 68), (52, 27, 40, 53), (70, 17, 30, 72), (55, 15, 28, 57), (33, 13, 27, 52), (65, 18, 31, 67), (60, 16, 29, 62), (38, 14, 26, 36), (73, 43, 49, 74), (58, 41, 47, 59), (53, 40, 46, 54), (68, 44, 50, 69), (63, 42, 48, 64), (35, 39, 45, 34), (45, 54, 46, 51), (46, 69, 50, 51), (49, 64, 48, 51), (47, 34, 45, 51), (50, 74, 49, 51), (48, 59, 47, 51), (26, 52, 53, 39), (14, 20, 32, 33), (42, 58, 59, 48), (16, 55, 57, 29), (29, 57, 58, 42), (16, 22, 56, 55), (43, 63, 64, 49), (17, 60, 62, 30), (30, 62, 63, 43), (17, 23, 61, 60), (40, 68, 69, 46), (13, 65, 67, 27), (27, 67, 68, 40), (13, 19, 66, 65), (44, 73, 74, 50), (18, 70, 72, 31), (31, 72, 73, 44), (18, 24, 71, 70)])
me_circle_012.use_remesh_preserve_volume = False
me_circle_012.use_remesh_preserve_attributes = False
me_circle_012.use_mirror_vertex_groups = False
me_circle_012.update()
me_circle_006 = bpy.data.meshes.new('Circle.006')
me_circle_006.from_pydata([(6.739e-08, 3.935, -0.5823), (-3.408, 1.968, -0.5823), (4.114e-07, -3.935, -0.5823), (3.408, -1.968, -0.5823), (-3.408, -1.968, -0.5823), (3.408, 1.968, -0.5823), (1.406e-07, 2.4, 154.1), (-2.078, 1.2, 154.1), (-2.078, -1.2, 154.1), (3.504e-07, -2.4, 154.1), (2.078, -1.2, 154.1), (2.078, 1.2, 154.1), (-0.03498, 1.673, 159.6), (16.48, -0.5025, 160.3), (9.17, 4.385, 175.8), (-7.27, 4.389, 175.8), (-16.4, -0.4948, 160.3), (-9.086, -5.383, 144.8), (7.354, -5.386, 144.8), (11.7, -1.047, 160.4), (6.495, 2.435, 171.5), (-5.216, 2.438, 171.5), (-11.72, -1.041, 160.5), (-6.509, -4.523, 149.4), (5.202, -4.526, 149.4), (-0.111, -2.52, 161.2), (9.431, 5.051, 176.1), (16.95, 0.02417, 160.1), (-7.479, 5.055, 176.1), (-16.87, 0.03208, 160.1), (-9.347, -4.995, 144.2), (7.563, -4.999, 144.2), (9.1, 0.6939, 166.0), (12.83, 1.941, 168.0), (0.6399, 4.581, 170.8), (0.95, 5.441, 175.4), (0.8619, 5.195, 194.2), (0.6399, 2.436, 171.5), (0.95, 4.387, 175.8), (9.17, 5.439, 175.4), (16.48, 0.5511, 159.9), (-7.27, 5.443, 175.5), (-16.4, 0.5588, 160.0), (-9.086, -4.329, 144.5), (7.354, -4.333, 144.4), (6.495, 4.58, 170.8), (11.7, 1.098, 159.8), (-5.216, 4.582, 170.8), (-11.72, 1.103, 159.8), (-6.509, -2.379, 148.7), (5.202, -2.381, 148.7), (-0.03498, 1.673, 159.6), (25.39, 0.1437, 178.2), (12.83, 2.995, 167.7), (9.1, 2.839, 165.3), (-11.83, 1.947, 168.0), (-8.467, 0.698, 166.0), (-25.54, 0.1556, 178.2), (-11.83, 3.001, 167.7), (-8.467, 2.843, 165.3), (-12.74, -2.939, 152.5), (-9.114, -2.782, 154.9), (-27.42, -9.936, 146.2), (-12.74, -1.885, 152.2), (-9.114, -0.6376, 154.3), (11.92, -2.945, 152.5), (8.453, -2.786, 154.9), (23.52, -9.948, 146.2), (11.92, -1.891, 152.2), (8.453, -0.6418, 154.3), (-0.8661, -5.385, 144.8), (-0.6538, -4.525, 149.4), (-2.889, -14.99, 130.2), (-0.8661, -4.331, 144.5), (-0.6538, -2.38, 148.7)], [], [(0, 5, 11, 6), (3, 2, 9, 10), (4, 1, 7, 8), (5, 3, 10, 11), (2, 4, 8, 9), (1, 0, 6, 7), (11, 10, 12), (9, 8, 12), (7, 6, 12), (6, 11, 12), (10, 9, 12), (8, 7, 12), (70, 71, 23, 17), (55, 56, 21, 15), (33, 32, 19, 13), (65, 66, 24, 18), (60, 61, 22, 16), (38, 37, 20, 14), (20, 25, 19, 32), (19, 25, 24, 66), (23, 25, 22, 61), (21, 25, 20, 37), (24, 25, 23, 71), (22, 25, 21, 56), (14, 33, 52, 26), (39, 53, 54, 45), (15, 21, 37, 38), (28, 36, 35, 41), (15, 38, 36, 28), (41, 35, 34, 47), (57, 28, 41, 58), (72, 30, 43, 73), (36, 26, 39, 35), (62, 29, 42, 63), (67, 31, 44, 68), (52, 27, 40, 53), (70, 17, 30, 72), (55, 15, 28, 57), (33, 13, 27, 52), (65, 18, 31, 67), (60, 16, 29, 62), (38, 14, 26, 36), (73, 43, 49, 74), (58, 41, 47, 59), (53, 40, 46, 54), (68, 44, 50, 69), (63, 42, 48, 64), (35, 39, 45, 34), (45, 54, 46, 51), (46, 69, 50, 51), (49, 64, 48, 51), (47, 34, 45, 51), (50, 74, 49, 51), (48, 59, 47, 51), (26, 52, 53, 39), (14, 20, 32, 33), (42, 58, 59, 48), (16, 55, 57, 29), (29, 57, 58, 42), (16, 22, 56, 55), (43, 63, 64, 49), (17, 60, 62, 30), (30, 62, 63, 43), (17, 23, 61, 60), (40, 68, 69, 46), (13, 65, 67, 27), (27, 67, 68, 40), (13, 19, 66, 65), (44, 73, 74, 50), (18, 70, 72, 31), (31, 72, 73, 44), (18, 24, 71, 70)])
me_circle_006.use_remesh_preserve_volume = False
me_circle_006.use_remesh_preserve_attributes = False
me_circle_006.use_mirror_vertex_groups = False
me_circle_006.update()

# ---- objects
ob_plane = bpy.data.objects.new('Plane', me_plane)
ob_circle_015 = bpy.data.objects.new('Circle.015', me_circle_026)
ob_circle_014 = bpy.data.objects.new('Circle.014', me_circle_025)
ob_circle_013 = bpy.data.objects.new('Circle.013', me_circle_024)
ob_circle_012 = bpy.data.objects.new('Circle.012', me_circle_023)
ob_circle_011 = bpy.data.objects.new('Circle.011', me_circle_022)
ob_circle_010 = bpy.data.objects.new('Circle.010', me_circle_021)
ob_circle_009 = bpy.data.objects.new('Circle.009', me_circle_020)
ob_circle_008 = bpy.data.objects.new('Circle.008', me_circle_019)
ob_circle_007 = bpy.data.objects.new('Circle.007', me_circle_018)
ob_circle_005 = bpy.data.objects.new('Circle.005', me_circle_017)
ob_circle_004 = bpy.data.objects.new('Circle.004', me_circle_016)
ob_circle_003 = bpy.data.objects.new('Circle.003', me_circle_015)
ob_circle_002 = bpy.data.objects.new('Circle.002', me_circle_014)
ob_circle_001 = bpy.data.objects.new('Circle.001', me_circle_013)
ob_circle_000 = bpy.data.objects.new('Circle.000', me_circle_012)
ob_circle_006 = bpy.data.objects.new('Circle.006', me_circle_006)

# ---- transforms, parenting, visibility, modifiers, constraints
ob_plane.location = (0.0, 0.0, 0.0)
ob_plane.lineart.crease_threshold = 0.0
ob_circle_015.location = (2.243, 0.005545, -0.7057)
ob_circle_015.scale = (0.0181, 0.0181, 0.0181)
ob_circle_015.lineart.crease_threshold = 0.0
ob_circle_014.location = (2.487, -2.078, -0.6241)
ob_circle_014.scale = (0.0181, 0.0181, 0.0181)
ob_circle_014.lineart.crease_threshold = 0.0
ob_circle_013.location = (-2.527, -1.169, -0.9769)
ob_circle_013.scale = (0.0181, 0.0181, 0.0181)
ob_circle_013.lineart.crease_threshold = 0.0
ob_circle_012.location = (-1.87, -2.666, -0.3686)
ob_circle_012.scale = (0.0181, 0.0181, 0.0181)
ob_circle_012.lineart.crease_threshold = 0.0
ob_circle_011.location = (-0.9516, -1.913, -1.196)
ob_circle_011.scale = (0.0181, 0.0181, 0.0181)
ob_circle_011.lineart.crease_threshold = 0.0
ob_circle_010.location = (1.774, -1.103, -1.04)
ob_circle_010.scale = (0.0181, 0.0181, 0.0181)
ob_circle_010.lineart.crease_threshold = 0.0
ob_circle_009.location = (-0.3141, -1.12, -1.181)
ob_circle_009.scale = (0.0181, 0.0181, 0.0181)
ob_circle_009.lineart.crease_threshold = 0.0
ob_circle_008.location = (1.108, -2.248, -1.893)
ob_circle_008.scale = (0.0181, 0.0181, 0.0181)
ob_circle_008.lineart.crease_threshold = 0.0
ob_circle_007.location = (-1.416, 2.307, -0.7936)
ob_circle_007.scale = (0.0181, 0.0181, 0.0181)
ob_circle_007.lineart.crease_threshold = 0.0
ob_circle_005.location = (0.4905, -0.4496, -0.8983)
ob_circle_005.scale = (0.0181, 0.0181, 0.0181)
ob_circle_005.lineart.crease_threshold = 0.0
ob_circle_004.location = (-0.9319, 0.6784, -0.186)
ob_circle_004.scale = (0.0181, 0.0181, 0.0181)
ob_circle_004.lineart.crease_threshold = 0.0
ob_circle_003.location = (-1.351, -0.5333, -0.408)
ob_circle_003.scale = (0.0181, 0.0181, 0.0181)
ob_circle_003.lineart.crease_threshold = 0.0
ob_circle_002.location = (-2.487, 1.07, -0.0053)
ob_circle_002.scale = (0.0181, 0.0181, 0.0181)
ob_circle_002.lineart.crease_threshold = 0.0
ob_circle_001.location = (1.157, 0.6957, -0.04584)
ob_circle_001.scale = (0.0181, 0.0181, 0.0181)
ob_circle_001.lineart.crease_threshold = 0.0
ob_circle_000.location = (0.06317, 1.759, -0.4912)
ob_circle_000.scale = (0.0181, 0.0181, 0.0181)
ob_circle_000.lineart.crease_threshold = 0.0
ob_circle_006.location = (2.148, 2.019, 0.01054)
ob_circle_006.scale = (0.0181, 0.0181, 0.0181)
ob_circle_006.lineart.crease_threshold = 0.0

# ---- collection membership
col_collection_1.objects.link(ob_plane)
col_collection_2.objects.link(ob_circle_015)
col_collection_2.objects.link(ob_circle_014)
col_collection_2.objects.link(ob_circle_013)
col_collection_2.objects.link(ob_circle_012)
col_collection_2.objects.link(ob_circle_011)
col_collection_2.objects.link(ob_circle_010)
col_collection_2.objects.link(ob_circle_009)
col_collection_2.objects.link(ob_circle_008)
col_collection_2.objects.link(ob_circle_007)
col_collection_2.objects.link(ob_circle_005)
col_collection_2.objects.link(ob_circle_004)
col_collection_2.objects.link(ob_circle_003)
col_collection_2.objects.link(ob_circle_002)
col_collection_2.objects.link(ob_circle_001)
col_collection_2.objects.link(ob_circle_000)
col_collection_2.objects.link(ob_circle_006)

# ---- scene / render settings (as saved in the file)
scene.frame_start = 1; scene.frame_end = 250; scene.frame_set(1)
scene.render.engine = 'BLENDER_EEVEE_NEXT'
scene.render.resolution_percentage = 50
scene.render.dither_intensity = 0.0
scene.cycles.use_denoising = False
scene.cycles.samples = 128
scene.cycles.sampling_pattern = 'TABULATED_SOBOL'
scene.cycles.light_sampling_threshold = 0.0
scene.cycles.use_adaptive_sampling = False
scene.cycles.use_light_tree = False
scene.cycles.blur_glossy = 0.0
scene.cycles.sample_clamp_indirect = 0.0
scene.view_settings.view_transform = 'Standard'
scene.unit_settings.scale_length = 0.15
bpy.context.view_layer.update()

# ---- added for rendering (the .blend has no active camera and no usable light): camera, sun
cam_auto = bpy.data.cameras.new('AutoCamera')
cam_auto.lens = 50.0
cam_auto.sensor_width = 36.0
cam_auto.clip_end = 1000.0
ob_auto_camera = bpy.data.objects.new('AutoCamera', cam_auto)
scene.collection.objects.link(ob_auto_camera)
ob_auto_camera.location = (10.0665, -12.0798, 8.86485)
ob_auto_camera.rotation_euler = (1.09748, -7.21219e-08, 0.694738)
scene.camera = ob_auto_camera
light_auto_sun = bpy.data.lights.new('AutoSun', 'SUN')
light_auto_sun.energy = 3.0
light_auto_sun.angle = 0.0523599
ob_auto_sun = bpy.data.objects.new('AutoSun', light_auto_sun)
scene.collection.objects.link(ob_auto_sun)
ob_auto_sun.rotation_euler = (0.872665, 0.174533, 0.523599)
bpy.context.view_layer.update()
